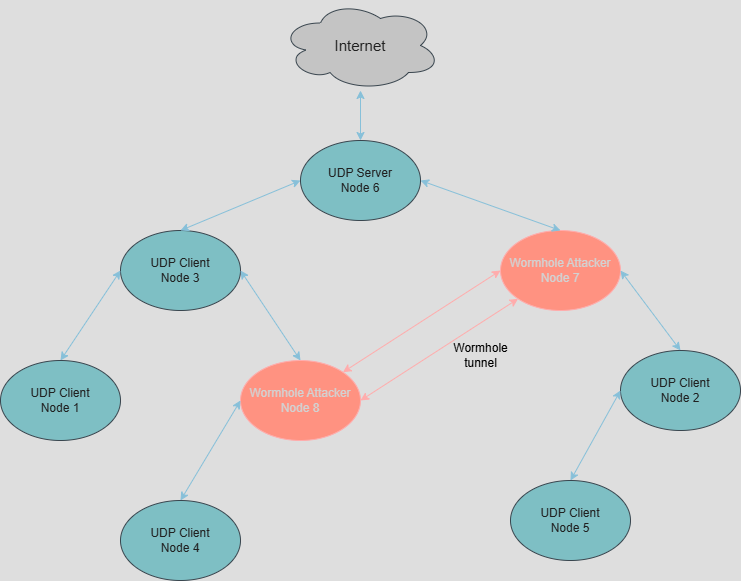

The diagram above was exported from draw.io. Its source (the exported page's mxGraphModel, read from the mxfile embedded in the PNG):
<mxGraphModel dx="1099" dy="592" grid="1" gridSize="10" guides="1" tooltips="1" connect="1" arrows="1" fold="1" page="1" pageScale="1" pageWidth="850" pageHeight="1100" math="0" shadow="0">
  <root>
    <mxCell id="0" />
    <mxCell id="1" parent="0" />
    <mxCell id="u46wt-KVYF8aGVf8bflo-1" value="&lt;font style=&quot;font-size: 15px;&quot;&gt;Internet&lt;/font&gt;" style="ellipse;shape=cloud;whiteSpace=wrap;html=1;labelBackgroundColor=none;fillColor=light-dark(#09555B,#C4C4C4);strokeColor=#BAC8D3;fontColor=#EEEEEE;" vertex="1" parent="1">
      <mxGeometry x="360" y="40" width="160" height="90" as="geometry" />
    </mxCell>
    <mxCell id="u46wt-KVYF8aGVf8bflo-3" value="" style="endArrow=classic;startArrow=classic;html=1;rounded=0;labelBackgroundColor=none;strokeColor=#0B4D6A;fontColor=default;" edge="1" parent="1">
      <mxGeometry width="50" height="50" relative="1" as="geometry">
        <mxPoint x="440" y="180" as="sourcePoint" />
        <mxPoint x="440" y="130" as="targetPoint" />
      </mxGeometry>
    </mxCell>
    <mxCell id="u46wt-KVYF8aGVf8bflo-5" value="UDP Server&lt;div&gt;Node 6&lt;/div&gt;" style="ellipse;whiteSpace=wrap;html=1;labelBackgroundColor=none;fillColor=#09555B;strokeColor=#BAC8D3;fontColor=#EEEEEE;" vertex="1" parent="1">
      <mxGeometry x="380" y="180" width="120" height="80" as="geometry" />
    </mxCell>
    <mxCell id="u46wt-KVYF8aGVf8bflo-6" value="UDP Client&lt;div&gt;Node 3&lt;/div&gt;" style="ellipse;whiteSpace=wrap;html=1;labelBackgroundColor=none;fillColor=#09555B;strokeColor=#BAC8D3;fontColor=#EEEEEE;" vertex="1" parent="1">
      <mxGeometry x="200" y="270" width="120" height="80" as="geometry" />
    </mxCell>
    <mxCell id="u46wt-KVYF8aGVf8bflo-7" value="&lt;span style=&quot;background-color: transparent; color: light-dark(rgb(32, 32, 32), rgb(210, 210, 210)); font-weight: 400;&quot;&gt;Wormhole Attacker&lt;/span&gt;&lt;div&gt;&lt;span style=&quot;background-color: transparent; color: light-dark(rgb(32, 32, 32), rgb(210, 210, 210)); font-weight: 400;&quot;&gt;Node 7&lt;/span&gt;&lt;/div&gt;" style="ellipse;whiteSpace=wrap;html=1;fontStyle=1;labelBackgroundColor=none;fillColor=#e51400;strokeColor=#B20000;fontColor=#ffffff;" vertex="1" parent="1">
      <mxGeometry x="580" y="270" width="120" height="80" as="geometry" />
    </mxCell>
    <mxCell id="u46wt-KVYF8aGVf8bflo-8" value="&lt;span style=&quot;font-weight: 400;&quot;&gt;UDP Client&lt;/span&gt;&lt;div style=&quot;font-weight: 400;&quot;&gt;Node 1&lt;/div&gt;" style="ellipse;whiteSpace=wrap;html=1;fontStyle=1;labelBackgroundColor=none;fillColor=#09555B;strokeColor=#BAC8D3;fontColor=#EEEEEE;" vertex="1" parent="1">
      <mxGeometry x="80" y="400" width="120" height="80" as="geometry" />
    </mxCell>
    <mxCell id="u46wt-KVYF8aGVf8bflo-9" value="&lt;div style=&quot;color: rgb(32, 32, 32); font-weight: 400;&quot;&gt;Wormhole Attacker&lt;/div&gt;&lt;div style=&quot;color: rgb(32, 32, 32); font-weight: 400;&quot;&gt;Node 8&lt;/div&gt;" style="ellipse;whiteSpace=wrap;html=1;fontStyle=1;labelBackgroundColor=none;fillColor=#e51400;strokeColor=#B20000;fontColor=#ffffff;" vertex="1" parent="1">
      <mxGeometry x="320" y="400" width="120" height="80" as="geometry" />
    </mxCell>
    <mxCell id="u46wt-KVYF8aGVf8bflo-10" value="&lt;span style=&quot;font-weight: 400;&quot;&gt;UDP Client&lt;/span&gt;&lt;div style=&quot;font-weight: 400;&quot;&gt;Node 2&lt;/div&gt;" style="ellipse;whiteSpace=wrap;html=1;fontStyle=1;labelBackgroundColor=none;fillColor=#09555B;strokeColor=#BAC8D3;fontColor=#EEEEEE;" vertex="1" parent="1">
      <mxGeometry x="700" y="390" width="120" height="80" as="geometry" />
    </mxCell>
    <mxCell id="u46wt-KVYF8aGVf8bflo-11" value="&lt;span style=&quot;font-weight: 400;&quot;&gt;UDP Client&lt;/span&gt;&lt;div style=&quot;font-weight: 400;&quot;&gt;Node 5&lt;/div&gt;" style="ellipse;whiteSpace=wrap;html=1;fontStyle=1;labelBackgroundColor=none;fillColor=#09555B;strokeColor=#BAC8D3;fontColor=#EEEEEE;" vertex="1" parent="1">
      <mxGeometry x="590" y="520" width="120" height="80" as="geometry" />
    </mxCell>
    <mxCell id="u46wt-KVYF8aGVf8bflo-12" value="&lt;span style=&quot;font-weight: 400;&quot;&gt;UDP Client&lt;/span&gt;&lt;div style=&quot;font-weight: 400;&quot;&gt;Node 4&lt;/div&gt;" style="ellipse;whiteSpace=wrap;html=1;fontStyle=1;labelBackgroundColor=none;fillColor=#09555B;strokeColor=#BAC8D3;fontColor=#EEEEEE;" vertex="1" parent="1">
      <mxGeometry x="200" y="540" width="120" height="80" as="geometry" />
    </mxCell>
    <mxCell id="u46wt-KVYF8aGVf8bflo-13" value="" style="endArrow=classic;startArrow=classic;html=1;rounded=0;exitX=0.5;exitY=0;exitDx=0;exitDy=0;labelBackgroundColor=none;strokeColor=#0B4D6A;fontColor=default;" edge="1" parent="1" source="u46wt-KVYF8aGVf8bflo-6">
      <mxGeometry width="50" height="50" relative="1" as="geometry">
        <mxPoint x="330" y="270" as="sourcePoint" />
        <mxPoint x="380" y="220" as="targetPoint" />
      </mxGeometry>
    </mxCell>
    <mxCell id="u46wt-KVYF8aGVf8bflo-14" value="" style="endArrow=classic;startArrow=classic;html=1;rounded=0;exitX=1;exitY=0.5;exitDx=0;exitDy=0;entryX=0.5;entryY=0;entryDx=0;entryDy=0;labelBackgroundColor=none;strokeColor=#0B4D6A;fontColor=default;" edge="1" parent="1" source="u46wt-KVYF8aGVf8bflo-5" target="u46wt-KVYF8aGVf8bflo-7">
      <mxGeometry width="50" height="50" relative="1" as="geometry">
        <mxPoint x="425" y="380" as="sourcePoint" />
        <mxPoint x="545" y="330" as="targetPoint" />
      </mxGeometry>
    </mxCell>
    <mxCell id="u46wt-KVYF8aGVf8bflo-15" value="" style="endArrow=classic;startArrow=classic;html=1;rounded=0;exitX=0.5;exitY=0;exitDx=0;exitDy=0;entryX=0;entryY=0.5;entryDx=0;entryDy=0;labelBackgroundColor=none;strokeColor=#0B4D6A;fontColor=default;" edge="1" parent="1" source="u46wt-KVYF8aGVf8bflo-8" target="u46wt-KVYF8aGVf8bflo-6">
      <mxGeometry width="50" height="50" relative="1" as="geometry">
        <mxPoint x="80" y="370" as="sourcePoint" />
        <mxPoint x="200" y="320" as="targetPoint" />
      </mxGeometry>
    </mxCell>
    <mxCell id="u46wt-KVYF8aGVf8bflo-16" value="" style="endArrow=classic;startArrow=classic;html=1;rounded=0;exitX=0.5;exitY=0;exitDx=0;exitDy=0;entryX=1;entryY=0.5;entryDx=0;entryDy=0;labelBackgroundColor=none;strokeColor=#0B4D6A;fontColor=default;" edge="1" parent="1" source="u46wt-KVYF8aGVf8bflo-9" target="u46wt-KVYF8aGVf8bflo-6">
      <mxGeometry width="50" height="50" relative="1" as="geometry">
        <mxPoint x="380" y="400" as="sourcePoint" />
        <mxPoint x="440" y="310" as="targetPoint" />
      </mxGeometry>
    </mxCell>
    <mxCell id="u46wt-KVYF8aGVf8bflo-17" value="" style="endArrow=classic;startArrow=classic;html=1;rounded=0;exitX=0.5;exitY=0;exitDx=0;exitDy=0;entryX=0;entryY=0.5;entryDx=0;entryDy=0;labelBackgroundColor=none;strokeColor=#0B4D6A;fontColor=default;" edge="1" parent="1" source="u46wt-KVYF8aGVf8bflo-12" target="u46wt-KVYF8aGVf8bflo-9">
      <mxGeometry width="50" height="50" relative="1" as="geometry">
        <mxPoint x="260" y="530" as="sourcePoint" />
        <mxPoint x="320" y="440" as="targetPoint" />
      </mxGeometry>
    </mxCell>
    <mxCell id="u46wt-KVYF8aGVf8bflo-18" value="" style="endArrow=classic;startArrow=classic;html=1;rounded=0;exitX=0.5;exitY=0;exitDx=0;exitDy=0;entryX=0;entryY=0.5;entryDx=0;entryDy=0;labelBackgroundColor=none;strokeColor=#0B4D6A;fontColor=default;" edge="1" parent="1" source="u46wt-KVYF8aGVf8bflo-11" target="u46wt-KVYF8aGVf8bflo-10">
      <mxGeometry width="50" height="50" relative="1" as="geometry">
        <mxPoint x="640" y="520" as="sourcePoint" />
        <mxPoint x="700" y="420" as="targetPoint" />
      </mxGeometry>
    </mxCell>
    <mxCell id="u46wt-KVYF8aGVf8bflo-19" value="" style="endArrow=classic;startArrow=classic;html=1;rounded=0;exitX=0.5;exitY=0;exitDx=0;exitDy=0;entryX=1;entryY=0.5;entryDx=0;entryDy=0;labelBackgroundColor=none;strokeColor=#0B4D6A;fontColor=default;" edge="1" parent="1" source="u46wt-KVYF8aGVf8bflo-10" target="u46wt-KVYF8aGVf8bflo-7">
      <mxGeometry width="50" height="50" relative="1" as="geometry">
        <mxPoint x="540" y="470" as="sourcePoint" />
        <mxPoint x="600" y="370" as="targetPoint" />
      </mxGeometry>
    </mxCell>
    <mxCell id="u46wt-KVYF8aGVf8bflo-20" value="" style="endArrow=classic;startArrow=classic;html=1;rounded=0;strokeColor=#B20000;entryX=0;entryY=0.5;entryDx=0;entryDy=0;exitX=1;exitY=0;exitDx=0;exitDy=0;fillColor=#e51400;" edge="1" parent="1" source="u46wt-KVYF8aGVf8bflo-9" target="u46wt-KVYF8aGVf8bflo-7">
      <mxGeometry width="50" height="50" relative="1" as="geometry">
        <mxPoint x="430" y="390" as="sourcePoint" />
        <mxPoint x="380" y="310" as="targetPoint" />
      </mxGeometry>
    </mxCell>
    <mxCell id="u46wt-KVYF8aGVf8bflo-21" value="" style="endArrow=classic;startArrow=classic;html=1;rounded=0;strokeColor=#B20000;entryX=0;entryY=1;entryDx=0;entryDy=0;exitX=1;exitY=0.5;exitDx=0;exitDy=0;fillColor=#e51400;" edge="1" parent="1" source="u46wt-KVYF8aGVf8bflo-9" target="u46wt-KVYF8aGVf8bflo-7">
      <mxGeometry width="50" height="50" relative="1" as="geometry">
        <mxPoint x="440" y="442" as="sourcePoint" />
        <mxPoint x="598" y="340" as="targetPoint" />
      </mxGeometry>
    </mxCell>
    <mxCell id="u46wt-KVYF8aGVf8bflo-26" value="&lt;span style=&quot;text-wrap-mode: wrap;&quot;&gt;&lt;font style=&quot;color: light-dark(rgb(0, 0, 0), rgb(0, 0, 0));&quot;&gt;Wormhole tunnel&lt;/font&gt;&lt;/span&gt;" style="text;html=1;align=center;verticalAlign=middle;resizable=0;points=[];autosize=1;strokeColor=none;fillColor=none;fontColor=light-dark(default, #a3a3a3);" vertex="1" parent="1">
      <mxGeometry x="505" y="380" width="110" height="30" as="geometry" />
    </mxCell>
  </root>
</mxGraphModel>